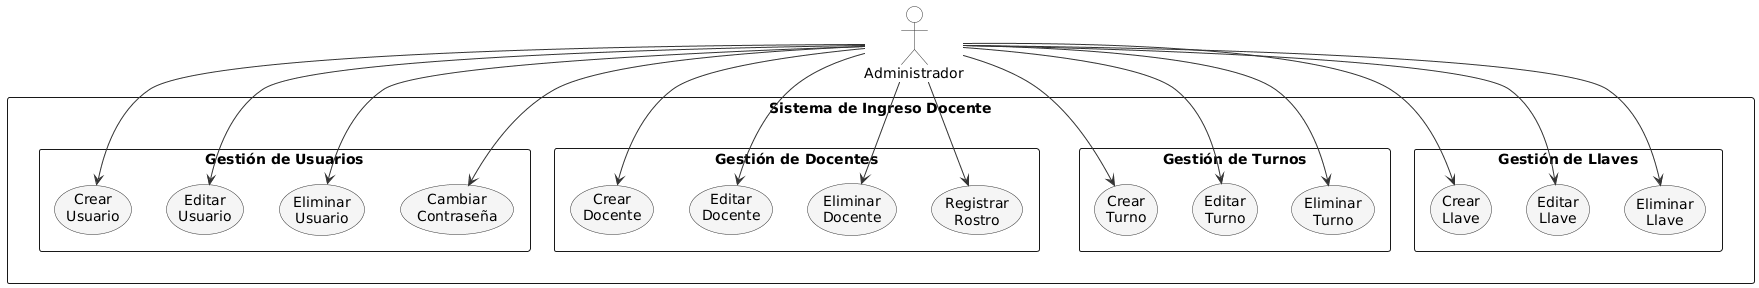

The diagram above was rendered by PlantUML. Its source (embedded in the PNG):
@startuml Casos de Uso - Administrador

top to bottom direction
skinparam packageStyle rectangle
skinparam usecase {
    BackgroundColor #F5F5F5
    BorderColor #333333
    ArrowColor #333333
}
skinparam actor {
    BackgroundColor #FFFFFF
    BorderColor #333333
}

actor "Administrador" as admin

rectangle "Sistema de Ingreso Docente" {

  together {
    package "Gestión de Usuarios" {
      usecase "Crear\nUsuario" as UC_CrearU
      usecase "Editar\nUsuario" as UC_EditarU
      usecase "Eliminar\nUsuario" as UC_EliminarU
      usecase "Cambiar\nContraseña" as UC_Password
    }

    package "Gestión de Docentes" {
      usecase "Crear\nDocente" as UC_CrearD
      usecase "Editar\nDocente" as UC_EditarD
      usecase "Eliminar\nDocente" as UC_EliminarD
      usecase "Registrar\nRostro" as UC_Rostro
    }
  }

  together {
    package "Gestión de Turnos" {
      usecase "Crear\nTurno" as UC_CrearT
      usecase "Editar\nTurno" as UC_EditarT
      usecase "Eliminar\nTurno" as UC_EliminarT
    }

    package "Gestión de Llaves" {
      usecase "Crear\nLlave" as UC_CrearL
      usecase "Editar\nLlave" as UC_EditarL
      usecase "Eliminar\nLlave" as UC_EliminarL
    }
  }

}

admin --> UC_CrearU
admin --> UC_EditarU
admin --> UC_EliminarU
admin --> UC_Password

admin --> UC_CrearD
admin --> UC_EditarD
admin --> UC_EliminarD
admin --> UC_Rostro

admin --> UC_CrearT
admin --> UC_EditarT
admin --> UC_EliminarT

admin --> UC_CrearL
admin --> UC_EditarL
admin --> UC_EliminarL

@enduml